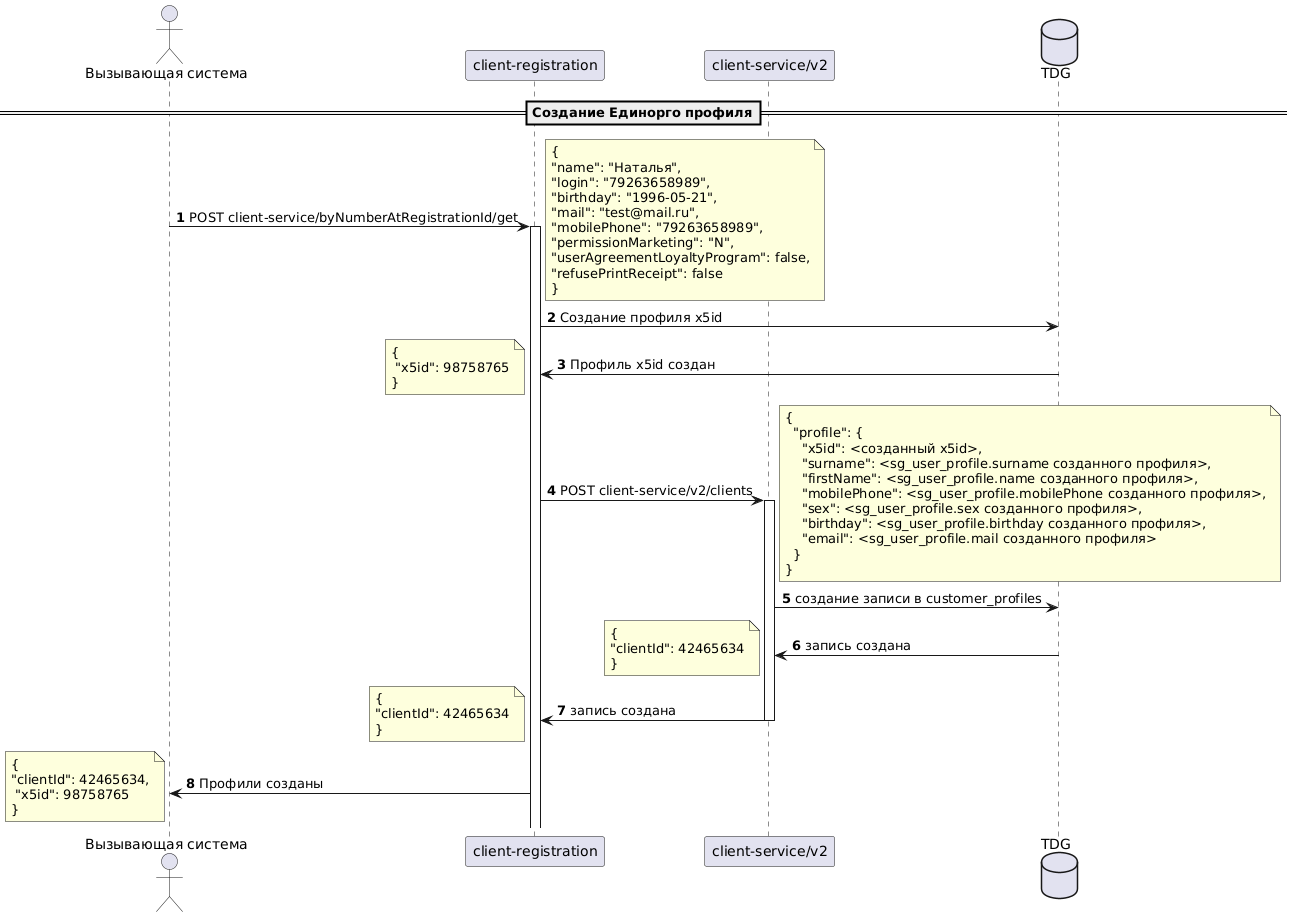

The diagram above was rendered by PlantUML. Its source (embedded in the PNG):
@startuml
actor "Вызывающая система" as kace
participant "client-registration" as kc
participant "client-service/v2" as client

database TDG as tdg

autonumber

==Создание Единорго профиля==

kace->kc ++: POST client-service/byNumberAtRegistrationId/get
note right
{
"name": "Наталья",
"login": "79263658989",
"birthday": "1996-05-21",
"mail": "test@mail.ru",
"mobilePhone": "79263658989",
"permissionMarketing": "N",
"userAgreementLoyaltyProgram": false,
"refusePrintReceipt": false
}
end note

kc->tdg: Создание профиля x5id
kc<-tdg: Профиль x5id создан
note left
{
 "x5id": 98758765
}
end note
kc->client++:  POST client-service/v2/clients
note right
{
  "profile": {
    "x5id": <созданный x5id>,
    "surname": <sg_user_profile.surname созданного профиля>,
    "firstName": <sg_user_profile.name созданного профиля>,
    "mobilePhone": <sg_user_profile.mobilePhone созданного профиля>,
    "sex": <sg_user_profile.sex созданного профиля>,
    "birthday": <sg_user_profile.birthday созданного профиля>,
    "email": <sg_user_profile.mail созданного профиля>
  }
}
end note
client->tdg: создание записи в customer_profiles
client<-tdg: запись создана
note left
{
"clientId": 42465634
}
end note

kc<-client--:  запись создана
note left
{
"clientId": 42465634
}
end note

kace<-kc: Профили созданы
note left
{
"clientId": 42465634,
 "x5id": 98758765
}
end note
@enduml